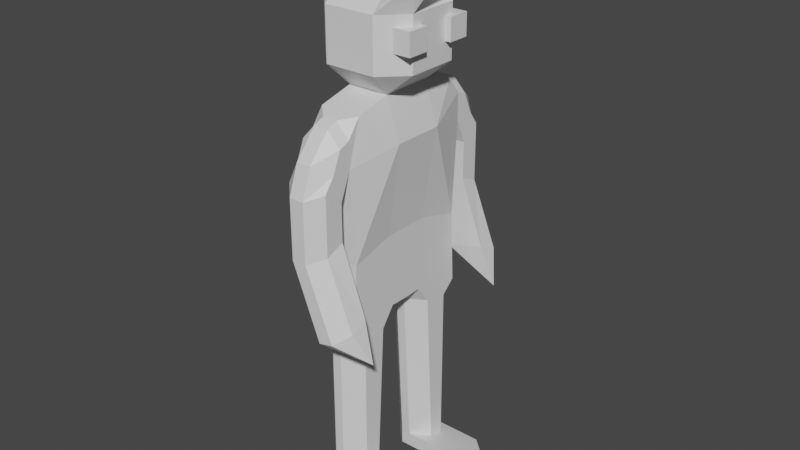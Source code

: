 # Source: Enemy.blend  (saved by Blender 3.6.11; exported with 4.5.12 LTS)
import bpy
from mathutils import Matrix  # noqa: F401  (used for matrix-valued properties, if any)

bpy.ops.wm.read_factory_settings(use_empty=True)
scene = bpy.context.scene
scene.name = 'Scene'

# ---- collections
col_collection = bpy.data.collections.new('Collection'); scene.collection.children.link(col_collection)

# ---- materials (node trees are filled in below, after node groups)
mat_main = bpy.data.materials.new('Main')
mat_main.use_transparent_shadow = False
mat_eyes = bpy.data.materials.new('Eyes')
mat_eyes.use_transparent_shadow = False

# ---- node groups
ng_auto_smooth = bpy.data.node_groups.new('Auto Smooth', 'GeometryNodeTree')
_s = ng_auto_smooth.interface.new_socket(name='Geometry', in_out='OUTPUT', socket_type='NodeSocketGeometry')
_s = ng_auto_smooth.interface.new_socket(name='Geometry', in_out='INPUT', socket_type='NodeSocketGeometry')
_s = ng_auto_smooth.interface.new_socket(name='Angle', in_out='INPUT', socket_type='NodeSocketFloat')
_s.subtype = 'ANGLE'
_s.min_value = 0.0
_s.max_value = 3.142
ng_auto_smooth.is_modifier = True
_N = ng_auto_smooth.nodes; _L = ng_auto_smooth.links
n0 = _N.new('NodeGroupOutput'); n0.name = 'Group Output'; n0.location = (480, -100)
n1 = _N.new('NodeGroupInput'); n1.name = 'Group Input'; n1.location = (-420, -300)
n2 = _N.new('NodeGroupInput'); n2.name = 'Group Input.001'; n2.location = (-60, -100)
n3 = _N.new('GeometryNodeSetShadeSmooth'); n3.name = 'Set Shade Smooth'; n3.location = (120, -100)
n3.domain = 'EDGE'
n4 = _N.new('GeometryNodeSetShadeSmooth'); n4.name = 'Set Shade Smooth.001'; n4.location = (300, -100)
n5 = _N.new('GeometryNodeInputMeshEdgeAngle'); n5.name = 'Edge Angle'; n5.location = (-420, -220)
n6 = _N.new('GeometryNodeInputEdgeSmooth'); n6.name = 'Is Edge Smooth'; n6.location = (-60, -160)
n7 = _N.new('GeometryNodeInputShadeSmooth'); n7.name = 'Is Face Smooth'; n7.location = (-240, -340)
n8 = _N.new('FunctionNodeBooleanMath'); n8.name = 'Boolean Math'; n8.location = (-60, -220)
n9 = _N.new('FunctionNodeCompare'); n9.name = 'Compare'; n9.location = (-240, -180)
n9.operation = 'LESS_EQUAL'
_L.new(n5.outputs[0], n9.inputs[0])
_L.new(n4.outputs[0], n0.inputs[0])
_L.new(n1.outputs[1], n9.inputs[1])
_L.new(n9.outputs[0], n8.inputs[0])
_L.new(n7.outputs[0], n8.inputs[1])
_L.new(n2.outputs[0], n3.inputs[0])
_L.new(n6.outputs[0], n3.inputs[1])
_L.new(n3.outputs[0], n4.inputs[0])
_L.new(n8.outputs[0], n3.inputs[2])
n0.is_active_output = True

# ---- material node trees
mat_main.use_nodes = True; mat_main.node_tree.nodes.clear()
_N = mat_main.node_tree.nodes; _L = mat_main.node_tree.links
n0 = _N.new('ShaderNodeBsdfPrincipled'); n0.name = 'Principled BSDF'; n0.location = (10, 300)
n0.distribution = 'GGX'
n0.subsurface_method = 'RANDOM_WALK_SKIN'
n0.inputs[3].default_value = 1.45
n0.inputs[27].default_value = (0.0, 0.0, 0.0, 1.0)
n0.inputs[28].default_value = 1.0
n1 = _N.new('ShaderNodeOutputMaterial'); n1.name = 'Material Output'; n1.location = (300, 300)
_L.new(n0.outputs[0], n1.inputs[0])
n1.is_active_output = True
mat_eyes.use_nodes = True; mat_eyes.node_tree.nodes.clear()
_N = mat_eyes.node_tree.nodes; _L = mat_eyes.node_tree.links
n0 = _N.new('ShaderNodeBsdfPrincipled'); n0.name = 'Principled BSDF'; n0.location = (10, 300)
n0.distribution = 'GGX'
n0.subsurface_method = 'RANDOM_WALK_SKIN'
n0.inputs[3].default_value = 1.45
n0.inputs[27].default_value = (0.0, 0.0, 0.0, 1.0)
n0.inputs[28].default_value = 1.0
n1 = _N.new('ShaderNodeOutputMaterial'); n1.name = 'Material Output'; n1.location = (300, 300)
_L.new(n0.outputs[0], n1.inputs[0])
n1.is_active_output = True

# ---- world
world_world = bpy.data.worlds.new('World'); scene.world = world_world
world_world.use_nodes = True; world_world.node_tree.nodes.clear()
_N = world_world.node_tree.nodes; _L = world_world.node_tree.links
n0 = _N.new('ShaderNodeOutputWorld'); n0.name = 'World Output'; n0.location = (300, 300)
n1 = _N.new('ShaderNodeBackground'); n1.name = 'Background'; n1.location = (10, 300)
n1.inputs[0].default_value = (0.05088, 0.05088, 0.05088, 1.0)
_L.new(n1.outputs[0], n0.inputs[0])
n0.is_active_output = True
world_world.color = (0.05088, 0.05088, 0.05088)
world_world.use_sun_shadow = False
world_world.sun_shadow_jitter_overblur = 0.0

# ---- meshes
me_cube_001 = bpy.data.meshes.new('Cube.001')
me_cube_001.from_pydata([(0.3554, 0.07101, 2.69), (0.3811, 0.03753, 2.711), (0.3694, 0.08577, 2.542), (0.2672, 0.08577, 2.577), (0.3005, 0.1623, 2.508), (-0.1042, 0.1295, 1.974), (-0.245, 0.1295, 2.089), (-0.1295, 0.245, 2.089), (-0.1295, 0.1295, 2.464), (-0.1295, 0.245, 2.348), (-0.245, 0.1295, 2.348), (0.1042, 0.1295, 1.974), (0.1295, 0.245, 2.089), (0.245, 0.1295, 2.089), (0.1295, 0.1295, 2.464), (0.245, 0.1295, 2.348), (0.1295, 0.245, 2.348), (0.334, 0.03753, 2.716), (0.1728, 0.1295, 1.767), (-0.1042, 0.1295, 1.767), (0.1042, 0.3727, 1.708), (-0.1042, 0.3727, 1.708), (-0.1042, 0.4265, 1.577), (0.1042, 0.4265, 1.577), (0.02363, 0.4265, 1.009), (0.2264, 0.4265, 1.057), (0.1042, 0.1189, 1.298), (0.1042, 0.3422, 1.238), (-0.1042, 0.1189, 1.298), (-0.1042, 0.3422, 1.238), (0.1042, 0.3727, 1.842), (0.03707, 0.3727, 1.914), (0.1042, 0.3075, 1.93), (-0.03707, 0.3727, 1.914), (-0.1042, 0.3727, 1.842), (-0.1042, 0.3075, 1.93), (0.1042, 0.47, 1.717), (0.03707, 0.5371, 1.762), (-0.1042, 0.47, 1.717), (-0.03707, 0.5371, 1.762), (-0.03707, 0.5878, 1.618), (-0.1042, 0.5207, 1.646), (0.1042, 0.5207, 1.646), (0.03707, 0.5878, 1.618), (0.03707, 0.4265, 1.892), (0.1042, 0.4265, 1.819), (-0.03707, 0.4265, 1.892), (-0.1042, 0.4265, 1.819), (0.1765, 0.5878, 0.9763), (0.2354, 0.5207, 1.019), (0.03266, 0.5207, 0.9707), (0.1044, 0.5878, 0.9591), (-0.1042, 0.1659, 0.8309), (-0.0237, 0.08426, 0.8477), (-0.1042, 0.0, 0.9245), (-0.1042, 0.09549, 0.9274), (0.0237, 0.08426, 0.8477), (0.1042, 0.1659, 0.8309), (0.1042, 0.09549, 0.9274), (0.1042, 0.0, 0.9245), (0.1042, 0.2922, 0.8048), (0.0237, 0.3727, 0.7882), (0.1042, 0.3628, 0.8681), (-0.0237, 0.3727, 0.7882), (-0.1042, 0.2922, 0.8048), (-0.1042, 0.3628, 0.8681), (0.1042, 0.2114, -0.01118), (0.0237, 0.1295, 0.008837), (-0.0237, 0.1295, 0.008837), (-0.1042, 0.2114, -0.01118), (0.0237, 0.3727, -0.05065), (0.1042, 0.2922, -0.03096), (-0.1042, 0.2922, -0.03096), (-0.0237, 0.3727, -0.05065), (-0.1042, 0.0, 1.974), (-0.245, 0.0, 2.089), (-0.1295, 0.0, 2.464), (-0.245, 0.0, 2.348), (0.1042, 0.0, 1.974), (0.245, 0.0, 2.089), (0.1295, 0.0, 2.464), (0.245, 0.0, 2.348), (0.1728, 0.0, 1.767), (-0.1042, 0.0, 1.767), (0.1042, 0.0, 1.298), (-0.1042, 0.0, 1.298), (-0.1042, 0.4265, 1.39), (0.1042, 0.4265, 1.39), (0.1042, 0.5207, 1.351), (0.03707, 0.5878, 1.323), (-0.1042, 0.5207, 1.351), (-0.03707, 0.5878, 1.323), (0.2926, 0.4514, 0.8571), (0.1042, 0.2114, -0.08586), (0.0237, 0.1295, -0.06584), (-0.0237, 0.1295, -0.06584), (-0.1042, 0.2114, -0.08586), (0.0237, 0.3727, -0.1253), (0.1042, 0.2922, -0.1056), (-0.1042, 0.2922, -0.1056), (-0.0237, 0.3727, -0.1253), (0.279, 0.1301, 0.008837), (0.3595, 0.212, -0.01118), (0.3595, 0.2928, -0.03096), (0.279, 0.3733, -0.05065), (0.279, 0.1301, -0.06584), (0.3595, 0.212, -0.08586), (0.3595, 0.2928, -0.1056), (0.279, 0.3733, -0.1253), (0.2764, 0.1877, 2.295), (0.2764, 0.1877, 2.186), (0.2764, 0.07871, 2.295), (0.2764, 0.07871, 2.186), (0.1674, 0.1877, 2.295), (0.1674, 0.1877, 2.186), (0.1674, 0.07871, 2.295), (0.1674, 0.07871, 2.186)], [], [(75, 77, 10, 6), (7, 9, 16, 12), (5, 6, 7), (8, 9, 10), (15, 16, 4, 2), (11, 12, 13), (76, 8, 10, 77), (9, 7, 6, 10), (11, 5, 7, 12), (8, 14, 16, 9), (15, 13, 12, 16), (78, 11, 13, 79), (11, 18, 20, 30, 32), (16, 14, 3, 4), (14, 15, 2, 3), (17, 1, 0), (2, 4, 0, 1), (4, 3, 17, 0), (3, 2, 1, 17), (52, 64, 72, 69), (26, 58, 57, 60, 62, 27), (94, 93, 106, 105), (52, 55, 28, 29, 65, 64), (60, 57, 66, 71), (46, 44, 37, 39), (29, 27, 62, 61, 63, 65), (63, 61, 70, 73), (56, 53, 68, 67), (26, 84, 59, 58), (30, 20, 23, 45), (88, 87, 25, 49), (28, 19, 21, 29), (74, 5, 19, 83), (45, 23, 42, 36), (39, 37, 43, 40), (91, 89, 48, 51), (22, 47, 38, 41), (86, 90, 50, 24), (21, 34, 47, 22), (19, 5, 35, 34, 21), (5, 11, 32, 31, 33, 35), (20, 21, 22, 23), (49, 25, 92), (87, 86, 24, 25), (18, 26, 27, 20), (21, 20, 27, 29), (83, 19, 28, 85), (30, 31, 32), (33, 34, 35), (41, 38, 39, 40), (36, 42, 43, 37), (45, 36, 37, 44), (47, 34, 33, 46), (30, 45, 44, 31), (38, 47, 46, 39), (88, 49, 48, 89), (90, 41, 40, 91), (33, 31, 44, 46), (52, 53, 54, 55), (56, 57, 58, 59), (60, 61, 62), (63, 64, 65), (52, 69, 68, 53), (66, 57, 56, 67), (70, 61, 60, 71), (72, 64, 63, 73), (18, 82, 84, 26), (11, 78, 82, 18), (14, 80, 81, 15), (5, 74, 75, 6), (14, 8, 76, 80), (13, 15, 81, 79), (54, 85, 28, 55), (53, 56, 59, 54), (50, 90, 91, 51), (42, 88, 89, 43), (23, 22, 86, 87), (22, 41, 90, 86), (40, 43, 89, 91), (42, 23, 87, 88), (51, 48, 92), (50, 51, 92), (48, 49, 92), (24, 50, 92), (25, 24, 92), (93, 94, 95, 96, 99, 100, 97, 98), (73, 70, 97, 100), (68, 69, 96, 95), (71, 66, 102, 103), (66, 67, 101, 102), (69, 72, 99, 96), (72, 73, 100, 99), (67, 68, 95, 94), (102, 101, 105, 106), (103, 102, 106, 107), (104, 103, 107, 108), (97, 70, 104, 108), (70, 71, 103, 104), (67, 94, 105, 101), (93, 98, 107, 106), (98, 97, 108, 107), (114, 110, 112, 116), (114, 113, 109, 110), (116, 115, 113, 114), (112, 111, 115, 116), (109, 113, 115, 111), (110, 109, 111, 112)])
me_cube_001.polygons.foreach_set('material_index', [0, 0, 0, 0, 0, 0, 0, 0, 0, 0, 0, 0, 0, 0, 0, 0, 0, 0, 0, 0, 0, 0, 0, 0, 0, 0, 0, 0, 0, 0, 0, 0, 0, 0, 0, 0, 0, 0, 0, 0, 0, 0, 0, 0, 0, 0, 0, 0, 0, 0, 0, 0, 0, 0, 0, 0, 0, 0, 0, 0, 0, 0, 0, 0, 0, 0, 0, 0, 0, 0, 0, 0, 0, 0, 0, 0, 0, 0, 0, 0, 0, 0, 0, 0, 0, 0, 0, 0, 0, 0, 0, 0, 0, 0, 0, 0, 0, 0, 0, 0, 0, 1, 1, 1, 1, 1, 1])
_uv = me_cube_001.uv_layers.new(name='UVMap')
_uv.uv.foreach_set('vector', [0.4339, 0.125, 0.5661, 0.125, 0.5661, 0.1911, 0.4339, 0.1911, 0.4339, 0.3089, 0.5661, 0.3089, 0.5661, 0.4411, 0.4339, 0.4411, 0.1839, 0.5589, 0.125, 0.5589, 0.1839, 0.5, 0.625, 0.1911, 0.5661, 0.25, 0.5661, 0.1911, 0.5661, 0.5589, 0.5661, 0.4411, 0.5661, 0.4411, 0.5661, 0.5589, 0.3161, 0.5589, 0.3161, 0.5, 0.375, 0.5589, 0.625, 0.125, 0.625, 0.1911, 0.5661, 0.1911, 0.5661, 0.125, 0.5661, 0.3089, 0.4339, 0.3089, 0.4339, 0.1911, 0.5661, 0.1911, 0.3161, 0.5589, 0.1839, 0.5589, 0.1839, 0.5, 0.3161, 0.5, 0.625, 0.3089, 0.625, 0.4411, 0.5661, 0.4411, 0.5661, 0.3089, 0.5661, 0.5589, 0.4339, 0.5589, 0.4339, 0.4411, 0.5661, 0.4411, 0.3161, 0.625, 0.3161, 0.5589, 0.4339, 0.5589, 0.4339, 0.625, 0.3161, 0.5589, 0.3161, 0.5589, 0.3161, 0.5589, 0.3161, 0.5589, 0.3161, 0.5589, 0.5661, 0.4411, 0.625, 0.4411, 0.625, 0.4411, 0.5661, 0.4411, 0.6839, 0.5589, 0.5661, 0.5589, 0.5661, 0.5589, 0.6839, 0.5589, 0.625, 0.4411, 0.5661, 0.5, 0.5661, 0.4411, 0.5661, 0.5589, 0.5661, 0.4411, 0.5661, 0.4411, 0.5661, 0.5589, 0.5661, 0.4411, 0.625, 0.4411, 0.625, 0.4411, 0.5661, 0.4411, 0.6839, 0.5589, 0.5661, 0.5589, 0.5661, 0.5589, 0.6839, 0.5589, 0.1839, 0.5589, 0.1839, 0.5589, 0.1839, 0.5589, 0.1839, 0.5589, 0.3161, 0.5589, 0.3161, 0.5589, 0.3161, 0.5589, 0.3161, 0.5589, 0.3161, 0.5589, 0.3161, 0.5589, 0.265, 0.5589, 0.3161, 0.5589, 0.3161, 0.5589, 0.265, 0.5589, 0.1839, 0.5589, 0.1839, 0.5589, 0.1839, 0.5589, 0.1839, 0.5589, 0.1839, 0.5589, 0.1839, 0.5589, 0.3161, 0.5589, 0.3161, 0.5589, 0.3161, 0.5589, 0.3161, 0.5589, 0.2265, 0.5589, 0.2735, 0.5589, 0.2735, 0.5589, 0.2265, 0.5589, 0.1839, 0.5589, 0.3161, 0.5589, 0.3161, 0.5589, 0.265, 0.5589, 0.235, 0.5589, 0.1839, 0.5589, 0.235, 0.5589, 0.265, 0.5589, 0.265, 0.5589, 0.235, 0.5589, 0.265, 0.5589, 0.235, 0.5589, 0.235, 0.5589, 0.265, 0.5589, 0.3161, 0.5589, 0.3161, 0.625, 0.3161, 0.6221, 0.3161, 0.5589, 0.3161, 0.5589, 0.3161, 0.5589, 0.3161, 0.5589, 0.3161, 0.5589, 0.3161, 0.5589, 0.3161, 0.5589, 0.3161, 0.5589, 0.3161, 0.5589, 0.1839, 0.5589, 0.1839, 0.5589, 0.1839, 0.5589, 0.1839, 0.5589, 0.1839, 0.625, 0.1839, 0.5589, 0.1839, 0.5589, 0.1839, 0.625, 0.3161, 0.5589, 0.3161, 0.5589, 0.3161, 0.5589, 0.3161, 0.5589, 0.2265, 0.5589, 0.2735, 0.5589, 0.2735, 0.5589, 0.2265, 0.5589, 0.2265, 0.5589, 0.2735, 0.5589, 0.2735, 0.5589, 0.2265, 0.5589, 0.1839, 0.5589, 0.1839, 0.5589, 0.1839, 0.5589, 0.1839, 0.5589, 0.1839, 0.5589, 0.1839, 0.5589, 0.1839, 0.5589, 0.1839, 0.5589, 0.1839, 0.5589, 0.1839, 0.5589, 0.1839, 0.5589, 0.1839, 0.5589, 0.1839, 0.5589, 0.1839, 0.5589, 0.1839, 0.5589, 0.1839, 0.5589, 0.1839, 0.5589, 0.1839, 0.5589, 0.3161, 0.5589, 0.3161, 0.5589, 0.2735, 0.5589, 0.2265, 0.5589, 0.1839, 0.5589, 0.3161, 0.5589, 0.1839, 0.5589, 0.1839, 0.5589, 0.3161, 0.5589, 0.3161, 0.5589, 0.3161, 0.5589, 0.3161, 0.5589, 0.3161, 0.5589, 0.1839, 0.5589, 0.1839, 0.5589, 0.3161, 0.5589, 0.3161, 0.5589, 0.3161, 0.5589, 0.3161, 0.5589, 0.3161, 0.5589, 0.1839, 0.5589, 0.3161, 0.5589, 0.3161, 0.5589, 0.1839, 0.5589, 0.1839, 0.625, 0.1839, 0.5589, 0.1839, 0.5589, 0.1839, 0.625, 0.3161, 0.5589, 0.3161, 0.5589, 0.3161, 0.5589, 0.2265, 0.5589, 0.1839, 0.5589, 0.1839, 0.5589, 0.1839, 0.5589, 0.1839, 0.5589, 0.2265, 0.5589, 0.2265, 0.5589, 0.3161, 0.5589, 0.3161, 0.5589, 0.2735, 0.5589, 0.2735, 0.5589, 0.3161, 0.5589, 0.3161, 0.5589, 0.2735, 0.5589, 0.2735, 0.5589, 0.1839, 0.5589, 0.1839, 0.5589, 0.2265, 0.5589, 0.2265, 0.5589, 0.3161, 0.5589, 0.3161, 0.5589, 0.2735, 0.5589, 0.2735, 0.5589, 0.1839, 0.5589, 0.1839, 0.5589, 0.2265, 0.5589, 0.2265, 0.5589, 0.3161, 0.5589, 0.3161, 0.5589, 0.2735, 0.5589, 0.2735, 0.5589, 0.1839, 0.5589, 0.1839, 0.5589, 0.2265, 0.5589, 0.2265, 0.5589, 0.2265, 0.5589, 0.2735, 0.5589, 0.2735, 0.5589, 0.2265, 0.5589, 0.1839, 0.5589, 0.1839, 0.5589, 0.1839, 0.6221, 0.1839, 0.5589, 0.265, 0.5589, 0.3161, 0.5589, 0.3161, 0.5589, 0.3161, 0.6221, 0.3161, 0.5589, 0.3161, 0.5589, 0.3161, 0.5589, 0.235, 0.5589, 0.1839, 0.5589, 0.1839, 0.5589, 0.1839, 0.5589, 0.1839, 0.5589, 0.235, 0.5589, 0.235, 0.5589, 0.3161, 0.5589, 0.3161, 0.5589, 0.265, 0.5589, 0.265, 0.5589, 0.265, 0.5589, 0.265, 0.5589, 0.3161, 0.5589, 0.3161, 0.5589, 0.1839, 0.5589, 0.1839, 0.5589, 0.235, 0.5589, 0.235, 0.5589, 0.3161, 0.5589, 0.3161, 0.625, 0.3161, 0.625, 0.3161, 0.5589, 0.3161, 0.5589, 0.3161, 0.625, 0.3161, 0.625, 0.3161, 0.5589, 0.6839, 0.5589, 0.6839, 0.625, 0.5661, 0.625, 0.5661, 0.5589, 0.1839, 0.5589, 0.1839, 0.625, 0.125, 0.625, 0.125, 0.5589, 0.6839, 0.5589, 0.8161, 0.5589, 0.8161, 0.625, 0.6839, 0.625, 0.4339, 0.5589, 0.5661, 0.5589, 0.5661, 0.625, 0.4339, 0.625, 0.1839, 0.6279, 0.1839, 0.625, 0.1839, 0.5589, 0.1839, 0.5589, 0.235, 0.5589, 0.265, 0.5589, 0.3161, 0.6221, 0.1839, 0.6221, 0.1839, 0.5589, 0.1839, 0.5589, 0.2265, 0.5589, 0.2265, 0.5589, 0.3161, 0.5589, 0.3161, 0.5589, 0.2735, 0.5589, 0.2735, 0.5589, 0.3161, 0.5589, 0.1839, 0.5589, 0.1839, 0.5589, 0.3161, 0.5589, 0.1839, 0.5589, 0.1839, 0.5589, 0.1839, 0.5589, 0.1839, 0.5589, 0.2265, 0.5589, 0.2735, 0.5589, 0.2735, 0.5589, 0.2265, 0.5589, 0.3161, 0.5589, 0.3161, 0.5589, 0.3161, 0.5589, 0.3161, 0.5589, 0.2265, 0.5589, 0.2735, 0.5589, 0.2265, 0.5589, 0.1839, 0.5589, 0.2265, 0.5589, 0.1839, 0.5589, 0.2735, 0.5589, 0.3161, 0.5589, 0.2735, 0.5589, 0.1839, 0.5589, 0.1839, 0.5589, 0.1839, 0.5589, 0.3161, 0.5589, 0.1839, 0.5589, 0.3161, 0.5589, 0.3161, 0.5589, 0.265, 0.5589, 0.235, 0.5589, 0.1839, 0.5589, 0.1839, 0.5589, 0.235, 0.5589, 0.265, 0.5589, 0.3161, 0.5589, 0.235, 0.5589, 0.265, 0.5589, 0.265, 0.5589, 0.235, 0.5589, 0.235, 0.5589, 0.1839, 0.5589, 0.1839, 0.5589, 0.235, 0.5589, 0.3161, 0.5589, 0.3161, 0.5589, 0.3161, 0.5589, 0.3161, 0.5589, 0.3161, 0.5589, 0.265, 0.5589, 0.265, 0.5589, 0.3161, 0.5589, 0.1839, 0.5589, 0.1839, 0.5589, 0.1839, 0.5589, 0.1839, 0.5589, 0.1839, 0.5589, 0.235, 0.5589, 0.235, 0.5589, 0.1839, 0.5589, 0.265, 0.5589, 0.235, 0.5589, 0.235, 0.5589, 0.265, 0.5589, 0.3161, 0.5589, 0.265, 0.5589, 0.265, 0.5589, 0.3161, 0.5589, 0.3161, 0.5589, 0.3161, 0.5589, 0.3161, 0.5589, 0.3161, 0.5589, 0.265, 0.5589, 0.3161, 0.5589, 0.3161, 0.5589, 0.265, 0.5589, 0.265, 0.5589, 0.265, 0.5589, 0.265, 0.5589, 0.265, 0.5589, 0.265, 0.5589, 0.3161, 0.5589, 0.3161, 0.5589, 0.265, 0.5589, 0.265, 0.5589, 0.265, 0.5589, 0.265, 0.5589, 0.265, 0.5589, 0.3161, 0.5589, 0.3161, 0.5589, 0.3161, 0.5589, 0.3161, 0.5589, 0.3161, 0.5589, 0.265, 0.5589, 0.265, 0.5589, 0.3161, 0.5589, 0.375, 0.0, 0.625, 0.0, 0.625, 0.25, 0.375, 0.25, 0.375, 0.25, 0.625, 0.25, 0.625, 0.5, 0.375, 0.5, 0.375, 0.5, 0.625, 0.5, 0.625, 0.75, 0.375, 0.75, 0.375, 0.75, 0.625, 0.75, 0.625, 1.0, 0.375, 1.0, 0.125, 0.5, 0.375, 0.5, 0.375, 0.75, 0.125, 0.75, 0.625, 0.5, 0.875, 0.5, 0.875, 0.75, 0.625, 0.75])
me_cube_001.materials.append(mat_main)
me_cube_001.materials.append(mat_eyes)
me_cube_001.update()

# ---- objects
ob_cube = bpy.data.objects.new('Cube', me_cube_001)

# ---- transforms, parenting, visibility, modifiers, constraints
ob_cube.location = (0.0, 0.0, 0.0)
_m = ob_cube.modifiers.new('Mirror', 'MIRROR')
_m.use_axis = (False, True, False)
_m.use_clip = True
_m = ob_cube.modifiers.new('Auto Smooth', 'NODES')
_m.node_group = ng_auto_smooth
_gi = [s.identifier for s in ng_auto_smooth.interface.items_tree if s.item_type == 'SOCKET' and s.in_out == 'INPUT']
_m[_gi[1]] = 0.5236  # Angle

# ---- collection membership
col_collection.objects.link(ob_cube)

# ---- scene / render settings (as saved in the file)
scene.frame_start = 1; scene.frame_end = 250; scene.frame_set(1)
scene.render.engine = 'BLENDER_EEVEE_NEXT'
scene.cycles.sampling_pattern = 'TABULATED_SOBOL'
scene.view_settings.view_transform = 'Filmic'
bpy.context.view_layer.update()

# ---- added for rendering (the .blend has no active camera and no usable light): camera, sun
cam_auto = bpy.data.cameras.new('AutoCamera')
cam_auto.lens = 50.0
cam_auto.sensor_width = 36.0
cam_auto.clip_end = 1000.0
ob_auto_camera = bpy.data.objects.new('AutoCamera', cam_auto)
scene.collection.objects.link(ob_auto_camera)
ob_auto_camera.location = (2.97109, -3.48365, 3.61758)
ob_auto_camera.rotation_euler = (1.09748, -7.21219e-08, 0.694738)
scene.camera = ob_auto_camera
light_auto_sun = bpy.data.lights.new('AutoSun', 'SUN')
light_auto_sun.energy = 3.0
light_auto_sun.angle = 0.0523599
ob_auto_sun = bpy.data.objects.new('AutoSun', light_auto_sun)
scene.collection.objects.link(ob_auto_sun)
ob_auto_sun.rotation_euler = (0.872665, 0.174533, 0.523599)
bpy.context.view_layer.update()
